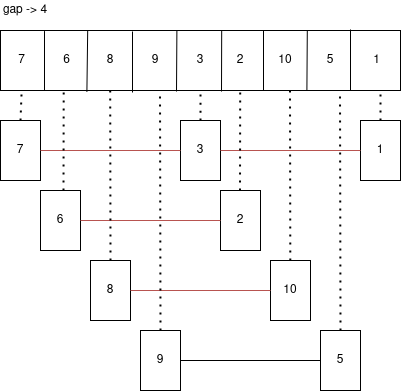

The diagram above was exported from draw.io. Its source (the exported page's mxGraphModel, read from the mxfile embedded in the PNG):
<mxGraphModel dx="428" dy="804" grid="1" gridSize="10" guides="1" tooltips="1" connect="1" arrows="1" fold="1" page="1" pageScale="1" pageWidth="827" pageHeight="1169" math="0" shadow="0">
  <root>
    <mxCell id="0" />
    <mxCell id="1" parent="0" />
    <mxCell id="TT07Y-6G2GwLzjkVSde2-1" value="" style="rounded=0;whiteSpace=wrap;html=1;" vertex="1" parent="1">
      <mxGeometry x="50" y="280" width="400" height="60" as="geometry" />
    </mxCell>
    <mxCell id="TT07Y-6G2GwLzjkVSde2-2" value="" style="endArrow=none;html=1;entryX=0.11;entryY=0.01;entryDx=0;entryDy=0;entryPerimeter=0;" edge="1" parent="1" target="TT07Y-6G2GwLzjkVSde2-1">
      <mxGeometry width="50" height="50" relative="1" as="geometry">
        <mxPoint x="94" y="340" as="sourcePoint" />
        <mxPoint x="95" y="280" as="targetPoint" />
      </mxGeometry>
    </mxCell>
    <mxCell id="TT07Y-6G2GwLzjkVSde2-3" value="" style="endArrow=none;html=1;entryX=0.218;entryY=0.001;entryDx=0;entryDy=0;entryPerimeter=0;exitX=0.216;exitY=1.024;exitDx=0;exitDy=0;exitPerimeter=0;" edge="1" parent="1" source="TT07Y-6G2GwLzjkVSde2-1" target="TT07Y-6G2GwLzjkVSde2-1">
      <mxGeometry width="50" height="50" relative="1" as="geometry">
        <mxPoint x="132" y="340" as="sourcePoint" />
        <mxPoint x="180" y="330" as="targetPoint" />
      </mxGeometry>
    </mxCell>
    <mxCell id="TT07Y-6G2GwLzjkVSde2-4" value="" style="endArrow=none;html=1;" edge="1" parent="1">
      <mxGeometry width="50" height="50" relative="1" as="geometry">
        <mxPoint x="182" y="342" as="sourcePoint" />
        <mxPoint x="182" y="281" as="targetPoint" />
      </mxGeometry>
    </mxCell>
    <mxCell id="TT07Y-6G2GwLzjkVSde2-5" value="" style="endArrow=none;html=1;entryX=0.441;entryY=0.001;entryDx=0;entryDy=0;entryPerimeter=0;" edge="1" parent="1" target="TT07Y-6G2GwLzjkVSde2-1">
      <mxGeometry width="50" height="50" relative="1" as="geometry">
        <mxPoint x="226" y="341" as="sourcePoint" />
        <mxPoint x="250" y="310" as="targetPoint" />
      </mxGeometry>
    </mxCell>
    <mxCell id="TT07Y-6G2GwLzjkVSde2-6" value="" style="endArrow=none;html=1;entryX=0.553;entryY=0.001;entryDx=0;entryDy=0;entryPerimeter=0;" edge="1" parent="1" target="TT07Y-6G2GwLzjkVSde2-1">
      <mxGeometry width="50" height="50" relative="1" as="geometry">
        <mxPoint x="271" y="341" as="sourcePoint" />
        <mxPoint x="270" y="281" as="targetPoint" />
      </mxGeometry>
    </mxCell>
    <mxCell id="TT07Y-6G2GwLzjkVSde2-7" value="" style="endArrow=none;html=1;" edge="1" parent="1">
      <mxGeometry width="50" height="50" relative="1" as="geometry">
        <mxPoint x="313" y="340" as="sourcePoint" />
        <mxPoint x="313" y="280" as="targetPoint" />
      </mxGeometry>
    </mxCell>
    <mxCell id="TT07Y-6G2GwLzjkVSde2-8" value="" style="endArrow=none;html=1;entryX=0.767;entryY=0.006;entryDx=0;entryDy=0;entryPerimeter=0;exitX=0.766;exitY=1.006;exitDx=0;exitDy=0;exitPerimeter=0;" edge="1" parent="1" source="TT07Y-6G2GwLzjkVSde2-1" target="TT07Y-6G2GwLzjkVSde2-1">
      <mxGeometry width="50" height="50" relative="1" as="geometry">
        <mxPoint x="290" y="370" as="sourcePoint" />
        <mxPoint x="340" y="320" as="targetPoint" />
      </mxGeometry>
    </mxCell>
    <mxCell id="TT07Y-6G2GwLzjkVSde2-9" value="" style="endArrow=none;html=1;exitX=0.875;exitY=0.996;exitDx=0;exitDy=0;exitPerimeter=0;" edge="1" parent="1" source="TT07Y-6G2GwLzjkVSde2-1">
      <mxGeometry width="50" height="50" relative="1" as="geometry">
        <mxPoint x="350" y="360" as="sourcePoint" />
        <mxPoint x="400" y="279" as="targetPoint" />
      </mxGeometry>
    </mxCell>
    <mxCell id="TT07Y-6G2GwLzjkVSde2-13" value="" style="rounded=0;whiteSpace=wrap;html=1;" vertex="1" parent="1">
      <mxGeometry x="50" y="370" width="40" height="60" as="geometry" />
    </mxCell>
    <mxCell id="TT07Y-6G2GwLzjkVSde2-14" value="" style="rounded=0;whiteSpace=wrap;html=1;" vertex="1" parent="1">
      <mxGeometry x="230" y="370" width="40" height="60" as="geometry" />
    </mxCell>
    <mxCell id="TT07Y-6G2GwLzjkVSde2-15" value="" style="rounded=0;whiteSpace=wrap;html=1;" vertex="1" parent="1">
      <mxGeometry x="410" y="370" width="40" height="60" as="geometry" />
    </mxCell>
    <mxCell id="TT07Y-6G2GwLzjkVSde2-16" value="&amp;nbsp;7" style="text;html=1;strokeColor=none;fillColor=none;align=center;verticalAlign=middle;whiteSpace=wrap;rounded=0;" vertex="1" parent="1">
      <mxGeometry x="50" y="300" width="40" height="20" as="geometry" />
    </mxCell>
    <mxCell id="TT07Y-6G2GwLzjkVSde2-17" value="&amp;nbsp;&amp;nbsp;&amp;nbsp; 6" style="text;html=1;strokeColor=none;fillColor=none;align=center;verticalAlign=middle;whiteSpace=wrap;rounded=0;" vertex="1" parent="1">
      <mxGeometry x="90" y="300" width="40" height="20" as="geometry" />
    </mxCell>
    <mxCell id="TT07Y-6G2GwLzjkVSde2-18" value="8" style="text;html=1;strokeColor=none;fillColor=none;align=center;verticalAlign=middle;whiteSpace=wrap;rounded=0;" vertex="1" parent="1">
      <mxGeometry x="140" y="300" width="40" height="20" as="geometry" />
    </mxCell>
    <mxCell id="TT07Y-6G2GwLzjkVSde2-19" value="&amp;nbsp;&amp;nbsp; 9" style="text;html=1;strokeColor=none;fillColor=none;align=center;verticalAlign=middle;whiteSpace=wrap;rounded=0;" vertex="1" parent="1">
      <mxGeometry x="180" y="300" width="40" height="20" as="geometry" />
    </mxCell>
    <mxCell id="TT07Y-6G2GwLzjkVSde2-20" value="3" style="text;html=1;strokeColor=none;fillColor=none;align=center;verticalAlign=middle;whiteSpace=wrap;rounded=0;" vertex="1" parent="1">
      <mxGeometry x="230" y="300" width="40" height="20" as="geometry" />
    </mxCell>
    <mxCell id="TT07Y-6G2GwLzjkVSde2-21" value="2" style="text;html=1;strokeColor=none;fillColor=none;align=center;verticalAlign=middle;whiteSpace=wrap;rounded=0;" vertex="1" parent="1">
      <mxGeometry x="270" y="300" width="40" height="20" as="geometry" />
    </mxCell>
    <mxCell id="TT07Y-6G2GwLzjkVSde2-22" value="&amp;nbsp;&amp;nbsp; 10" style="text;html=1;strokeColor=none;fillColor=none;align=center;verticalAlign=middle;whiteSpace=wrap;rounded=0;" vertex="1" parent="1">
      <mxGeometry x="310" y="300" width="40" height="20" as="geometry" />
    </mxCell>
    <mxCell id="TT07Y-6G2GwLzjkVSde2-23" value="5" style="text;html=1;strokeColor=none;fillColor=none;align=center;verticalAlign=middle;whiteSpace=wrap;rounded=0;" vertex="1" parent="1">
      <mxGeometry x="360" y="300" width="40" height="20" as="geometry" />
    </mxCell>
    <mxCell id="TT07Y-6G2GwLzjkVSde2-24" value="&amp;nbsp;&amp;nbsp;&amp;nbsp; 1" style="text;html=1;strokeColor=none;fillColor=none;align=center;verticalAlign=middle;whiteSpace=wrap;rounded=0;" vertex="1" parent="1">
      <mxGeometry x="400" y="300" width="40" height="20" as="geometry" />
    </mxCell>
    <mxCell id="TT07Y-6G2GwLzjkVSde2-25" value="" style="endArrow=none;html=1;exitX=1;exitY=0.5;exitDx=0;exitDy=0;entryX=0;entryY=0.5;entryDx=0;entryDy=0;fillColor=#f8cecc;strokeColor=#b85450;" edge="1" parent="1" source="TT07Y-6G2GwLzjkVSde2-13" target="TT07Y-6G2GwLzjkVSde2-14">
      <mxGeometry width="50" height="50" relative="1" as="geometry">
        <mxPoint x="140" y="390" as="sourcePoint" />
        <mxPoint x="220" y="400" as="targetPoint" />
      </mxGeometry>
    </mxCell>
    <mxCell id="TT07Y-6G2GwLzjkVSde2-26" value="" style="endArrow=none;html=1;entryX=1;entryY=0.5;entryDx=0;entryDy=0;fillColor=#f8cecc;strokeColor=#b85450;" edge="1" parent="1" source="TT07Y-6G2GwLzjkVSde2-30" target="TT07Y-6G2GwLzjkVSde2-14">
      <mxGeometry width="50" height="50" relative="1" as="geometry">
        <mxPoint x="409" y="400" as="sourcePoint" />
        <mxPoint x="240" y="410" as="targetPoint" />
      </mxGeometry>
    </mxCell>
    <mxCell id="TT07Y-6G2GwLzjkVSde2-28" value="7" style="text;html=1;strokeColor=none;fillColor=none;align=center;verticalAlign=middle;whiteSpace=wrap;rounded=0;" vertex="1" parent="1">
      <mxGeometry x="50" y="390" width="40" height="20" as="geometry" />
    </mxCell>
    <mxCell id="TT07Y-6G2GwLzjkVSde2-29" value="3" style="text;html=1;strokeColor=none;fillColor=none;align=center;verticalAlign=middle;whiteSpace=wrap;rounded=0;" vertex="1" parent="1">
      <mxGeometry x="230" y="390" width="40" height="20" as="geometry" />
    </mxCell>
    <mxCell id="TT07Y-6G2GwLzjkVSde2-30" value="1" style="text;html=1;strokeColor=none;fillColor=none;align=center;verticalAlign=middle;whiteSpace=wrap;rounded=0;" vertex="1" parent="1">
      <mxGeometry x="410" y="390" width="40" height="20" as="geometry" />
    </mxCell>
    <mxCell id="TT07Y-6G2GwLzjkVSde2-31" value="" style="rounded=0;whiteSpace=wrap;html=1;" vertex="1" parent="1">
      <mxGeometry x="90" y="440" width="40" height="60" as="geometry" />
    </mxCell>
    <mxCell id="TT07Y-6G2GwLzjkVSde2-32" value="" style="rounded=0;whiteSpace=wrap;html=1;" vertex="1" parent="1">
      <mxGeometry x="270" y="440" width="40" height="60" as="geometry" />
    </mxCell>
    <mxCell id="TT07Y-6G2GwLzjkVSde2-33" value="" style="endArrow=none;html=1;exitX=1;exitY=0.5;exitDx=0;exitDy=0;entryX=0;entryY=0.5;entryDx=0;entryDy=0;fillColor=#f8cecc;strokeColor=#b85450;" edge="1" parent="1" source="TT07Y-6G2GwLzjkVSde2-31" target="TT07Y-6G2GwLzjkVSde2-32">
      <mxGeometry width="50" height="50" relative="1" as="geometry">
        <mxPoint x="180" y="460" as="sourcePoint" />
        <mxPoint x="260" y="470" as="targetPoint" />
      </mxGeometry>
    </mxCell>
    <mxCell id="TT07Y-6G2GwLzjkVSde2-34" value="6" style="text;html=1;strokeColor=none;fillColor=none;align=center;verticalAlign=middle;whiteSpace=wrap;rounded=0;" vertex="1" parent="1">
      <mxGeometry x="90" y="460" width="40" height="20" as="geometry" />
    </mxCell>
    <mxCell id="TT07Y-6G2GwLzjkVSde2-35" value="2" style="text;html=1;strokeColor=none;fillColor=none;align=center;verticalAlign=middle;whiteSpace=wrap;rounded=0;" vertex="1" parent="1">
      <mxGeometry x="270" y="460" width="40" height="20" as="geometry" />
    </mxCell>
    <mxCell id="TT07Y-6G2GwLzjkVSde2-36" value="" style="rounded=0;whiteSpace=wrap;html=1;" vertex="1" parent="1">
      <mxGeometry x="140" y="510" width="40" height="60" as="geometry" />
    </mxCell>
    <mxCell id="TT07Y-6G2GwLzjkVSde2-37" value="" style="rounded=0;whiteSpace=wrap;html=1;" vertex="1" parent="1">
      <mxGeometry x="320" y="510" width="40" height="60" as="geometry" />
    </mxCell>
    <mxCell id="TT07Y-6G2GwLzjkVSde2-38" value="" style="endArrow=none;html=1;exitX=1;exitY=0.5;exitDx=0;exitDy=0;entryX=0;entryY=0.5;entryDx=0;entryDy=0;fillColor=#f8cecc;strokeColor=#b85450;" edge="1" parent="1" source="TT07Y-6G2GwLzjkVSde2-36" target="TT07Y-6G2GwLzjkVSde2-37">
      <mxGeometry width="50" height="50" relative="1" as="geometry">
        <mxPoint x="230" y="530" as="sourcePoint" />
        <mxPoint x="310" y="540" as="targetPoint" />
      </mxGeometry>
    </mxCell>
    <mxCell id="TT07Y-6G2GwLzjkVSde2-39" value="8" style="text;html=1;strokeColor=none;fillColor=none;align=center;verticalAlign=middle;whiteSpace=wrap;rounded=0;" vertex="1" parent="1">
      <mxGeometry x="140" y="530" width="40" height="20" as="geometry" />
    </mxCell>
    <mxCell id="TT07Y-6G2GwLzjkVSde2-40" value="10" style="text;html=1;strokeColor=none;fillColor=none;align=center;verticalAlign=middle;whiteSpace=wrap;rounded=0;" vertex="1" parent="1">
      <mxGeometry x="320" y="530" width="40" height="20" as="geometry" />
    </mxCell>
    <mxCell id="TT07Y-6G2GwLzjkVSde2-41" value="" style="rounded=0;whiteSpace=wrap;html=1;" vertex="1" parent="1">
      <mxGeometry x="190" y="580" width="40" height="60" as="geometry" />
    </mxCell>
    <mxCell id="TT07Y-6G2GwLzjkVSde2-42" value="" style="rounded=0;whiteSpace=wrap;html=1;" vertex="1" parent="1">
      <mxGeometry x="370" y="580" width="40" height="60" as="geometry" />
    </mxCell>
    <mxCell id="TT07Y-6G2GwLzjkVSde2-43" value="" style="endArrow=none;html=1;exitX=1;exitY=0.5;exitDx=0;exitDy=0;entryX=0;entryY=0.5;entryDx=0;entryDy=0;" edge="1" parent="1" source="TT07Y-6G2GwLzjkVSde2-41" target="TT07Y-6G2GwLzjkVSde2-42">
      <mxGeometry width="50" height="50" relative="1" as="geometry">
        <mxPoint x="280" y="600" as="sourcePoint" />
        <mxPoint x="360" y="610" as="targetPoint" />
      </mxGeometry>
    </mxCell>
    <mxCell id="TT07Y-6G2GwLzjkVSde2-44" value="9" style="text;html=1;strokeColor=none;fillColor=none;align=center;verticalAlign=middle;whiteSpace=wrap;rounded=0;" vertex="1" parent="1">
      <mxGeometry x="190" y="600" width="40" height="20" as="geometry" />
    </mxCell>
    <mxCell id="TT07Y-6G2GwLzjkVSde2-45" value="5" style="text;html=1;strokeColor=none;fillColor=none;align=center;verticalAlign=middle;whiteSpace=wrap;rounded=0;" vertex="1" parent="1">
      <mxGeometry x="370" y="600" width="40" height="20" as="geometry" />
    </mxCell>
    <mxCell id="TT07Y-6G2GwLzjkVSde2-46" value="" style="endArrow=none;dashed=1;html=1;dashPattern=1 3;strokeWidth=2;entryX=0.158;entryY=1.017;entryDx=0;entryDy=0;entryPerimeter=0;" edge="1" parent="1" target="TT07Y-6G2GwLzjkVSde2-1">
      <mxGeometry width="50" height="50" relative="1" as="geometry">
        <mxPoint x="113" y="440" as="sourcePoint" />
        <mxPoint x="290" y="460" as="targetPoint" />
      </mxGeometry>
    </mxCell>
    <mxCell id="TT07Y-6G2GwLzjkVSde2-47" value="" style="endArrow=none;dashed=1;html=1;dashPattern=1 3;strokeWidth=2;entryX=0.158;entryY=1.017;entryDx=0;entryDy=0;entryPerimeter=0;exitX=0.5;exitY=0;exitDx=0;exitDy=0;" edge="1" parent="1" source="TT07Y-6G2GwLzjkVSde2-36">
      <mxGeometry width="50" height="50" relative="1" as="geometry">
        <mxPoint x="159.5" y="438.98" as="sourcePoint" />
        <mxPoint x="159.70000000000005" y="340" as="targetPoint" />
      </mxGeometry>
    </mxCell>
    <mxCell id="TT07Y-6G2GwLzjkVSde2-48" value="" style="endArrow=none;dashed=1;html=1;dashPattern=1 3;strokeWidth=2;entryX=0.158;entryY=1.017;entryDx=0;entryDy=0;entryPerimeter=0;exitX=0.5;exitY=0;exitDx=0;exitDy=0;" edge="1" parent="1" source="TT07Y-6G2GwLzjkVSde2-41">
      <mxGeometry width="50" height="50" relative="1" as="geometry">
        <mxPoint x="209.8" y="510" as="sourcePoint" />
        <mxPoint x="209.50000000000006" y="340" as="targetPoint" />
      </mxGeometry>
    </mxCell>
    <mxCell id="TT07Y-6G2GwLzjkVSde2-49" value="" style="endArrow=none;dashed=1;html=1;dashPattern=1 3;strokeWidth=2;entryX=0.158;entryY=1.017;entryDx=0;entryDy=0;entryPerimeter=0;exitX=0.5;exitY=0;exitDx=0;exitDy=0;" edge="1" parent="1">
      <mxGeometry width="50" height="50" relative="1" as="geometry">
        <mxPoint x="339.8" y="510" as="sourcePoint" />
        <mxPoint x="339.50000000000006" y="340" as="targetPoint" />
      </mxGeometry>
    </mxCell>
    <mxCell id="TT07Y-6G2GwLzjkVSde2-50" value="" style="endArrow=none;dashed=1;html=1;dashPattern=1 3;strokeWidth=2;entryX=0.158;entryY=1.017;entryDx=0;entryDy=0;entryPerimeter=0;" edge="1" parent="1">
      <mxGeometry width="50" height="50" relative="1" as="geometry">
        <mxPoint x="289.5" y="440" as="sourcePoint" />
        <mxPoint x="289.70000000000005" y="341.02" as="targetPoint" />
      </mxGeometry>
    </mxCell>
    <mxCell id="TT07Y-6G2GwLzjkVSde2-51" value="" style="endArrow=none;dashed=1;html=1;dashPattern=1 3;strokeWidth=2;entryX=0.158;entryY=1.017;entryDx=0;entryDy=0;entryPerimeter=0;exitX=0.5;exitY=0;exitDx=0;exitDy=0;" edge="1" parent="1">
      <mxGeometry width="50" height="50" relative="1" as="geometry">
        <mxPoint x="390" y="580" as="sourcePoint" />
        <mxPoint x="389.5" y="340" as="targetPoint" />
      </mxGeometry>
    </mxCell>
    <mxCell id="TT07Y-6G2GwLzjkVSde2-52" value="" style="endArrow=none;dashed=1;html=1;dashPattern=1 3;strokeWidth=2;entryX=0.053;entryY=0.983;entryDx=0;entryDy=0;entryPerimeter=0;exitX=0.5;exitY=0;exitDx=0;exitDy=0;" edge="1" parent="1" source="TT07Y-6G2GwLzjkVSde2-13" target="TT07Y-6G2GwLzjkVSde2-1">
      <mxGeometry width="50" height="50" relative="1" as="geometry">
        <mxPoint x="240" y="510" as="sourcePoint" />
        <mxPoint x="290" y="460" as="targetPoint" />
      </mxGeometry>
    </mxCell>
    <mxCell id="TT07Y-6G2GwLzjkVSde2-54" value="" style="endArrow=none;dashed=1;html=1;dashPattern=1 3;strokeWidth=2;exitX=0.5;exitY=0;exitDx=0;exitDy=0;" edge="1" parent="1" source="TT07Y-6G2GwLzjkVSde2-15">
      <mxGeometry width="50" height="50" relative="1" as="geometry">
        <mxPoint x="230" y="510" as="sourcePoint" />
        <mxPoint x="430" y="341" as="targetPoint" />
      </mxGeometry>
    </mxCell>
    <mxCell id="TT07Y-6G2GwLzjkVSde2-55" value="" style="endArrow=none;dashed=1;html=1;dashPattern=1 3;strokeWidth=2;entryX=0.5;entryY=1;entryDx=0;entryDy=0;exitX=0.5;exitY=0;exitDx=0;exitDy=0;" edge="1" parent="1" source="TT07Y-6G2GwLzjkVSde2-14" target="TT07Y-6G2GwLzjkVSde2-1">
      <mxGeometry width="50" height="50" relative="1" as="geometry">
        <mxPoint x="80" y="380" as="sourcePoint" />
        <mxPoint x="81.19999999999999" y="348.98" as="targetPoint" />
        <Array as="points">
          <mxPoint x="250" y="360" />
        </Array>
      </mxGeometry>
    </mxCell>
    <mxCell id="TT07Y-6G2GwLzjkVSde2-59" value="gap -&amp;gt; 4" style="text;html=1;strokeColor=none;fillColor=none;align=center;verticalAlign=middle;whiteSpace=wrap;rounded=0;" vertex="1" parent="1">
      <mxGeometry x="50" y="250" width="50" height="20" as="geometry" />
    </mxCell>
  </root>
</mxGraphModel>